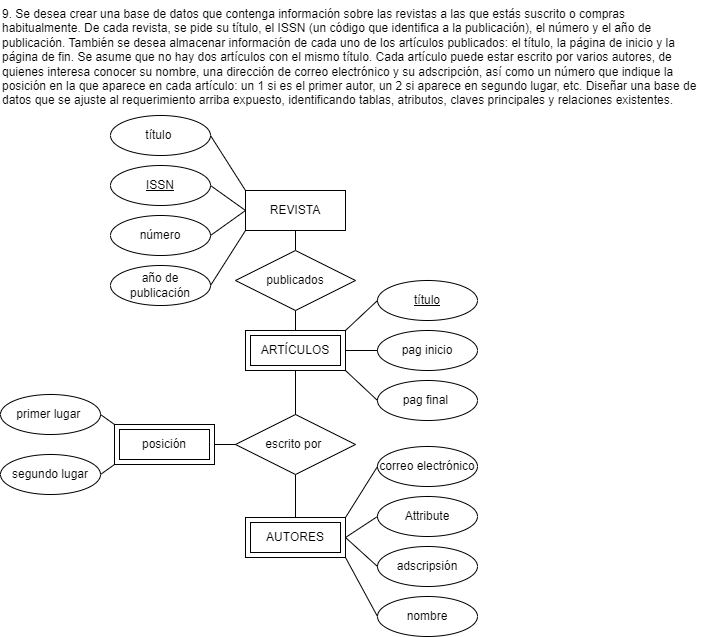

The diagram above was exported from draw.io. Its source (the exported page's mxGraphModel, read from the mxfile embedded in the PNG):
<mxGraphModel dx="662" dy="485" grid="1" gridSize="10" guides="1" tooltips="1" connect="1" arrows="1" fold="1" page="1" pageScale="1" pageWidth="850" pageHeight="1100" math="0" shadow="0">
  <root>
    <mxCell id="0" />
    <mxCell id="1" parent="0" />
    <mxCell id="2" value="9. Se desea crear una base de datos que contenga información sobre las revistas a las que estás suscrito o compras habitualmente. De cada revista, se pide su título, el ISSN (un código que identifica a la publicación), el número y el año de publicación. También se desea almacenar información de cada uno de los artículos publicados: el título, la página de inicio y la página de fin. Se asume que no hay dos artículos con el mismo título. Cada artículo puede estar escrito por varios autores, de quienes interesa conocer su nombre, una dirección de correo electrónico y su adscripción, así como un número que indique la posición en la que aparece en cada artículo: un 1 si es el primer autor, un 2 si aparece en segundo lugar, etc. Diseñar una base de datos que se ajuste al requerimiento arriba expuesto, identificando tablas, atributos, claves principales y relaciones existentes." style="text;whiteSpace=wrap;" parent="1" vertex="1">
      <mxGeometry x="75" y="40" width="700" height="130" as="geometry" />
    </mxCell>
    <mxCell id="3" style="edgeStyle=none;html=1;exitX=0;exitY=1;exitDx=0;exitDy=0;entryX=1;entryY=0.5;entryDx=0;entryDy=0;endArrow=none;endFill=0;" parent="1" source="8" target="12" edge="1">
      <mxGeometry relative="1" as="geometry" />
    </mxCell>
    <mxCell id="4" style="edgeStyle=none;html=1;exitX=0;exitY=0.5;exitDx=0;exitDy=0;entryX=1;entryY=0.5;entryDx=0;entryDy=0;endArrow=none;endFill=0;" parent="1" source="8" target="10" edge="1">
      <mxGeometry relative="1" as="geometry" />
    </mxCell>
    <mxCell id="5" style="edgeStyle=none;html=1;exitX=0;exitY=0.5;exitDx=0;exitDy=0;entryX=1;entryY=0.5;entryDx=0;entryDy=0;endArrow=none;endFill=0;" parent="1" source="8" target="11" edge="1">
      <mxGeometry relative="1" as="geometry" />
    </mxCell>
    <mxCell id="6" style="edgeStyle=none;html=1;exitX=0.5;exitY=1;exitDx=0;exitDy=0;entryX=0.5;entryY=0;entryDx=0;entryDy=0;endArrow=none;endFill=0;" parent="1" source="8" target="14" edge="1">
      <mxGeometry relative="1" as="geometry" />
    </mxCell>
    <mxCell id="7" style="edgeStyle=none;html=1;exitX=0;exitY=0;exitDx=0;exitDy=0;entryX=1;entryY=0.5;entryDx=0;entryDy=0;endArrow=none;endFill=0;" parent="1" source="8" target="9" edge="1">
      <mxGeometry relative="1" as="geometry" />
    </mxCell>
    <mxCell id="8" value="REVISTA" style="whiteSpace=wrap;html=1;align=center;" parent="1" vertex="1">
      <mxGeometry x="320" y="230" width="100" height="40" as="geometry" />
    </mxCell>
    <mxCell id="9" value="título&amp;nbsp;" style="ellipse;whiteSpace=wrap;html=1;align=center;" parent="1" vertex="1">
      <mxGeometry x="185" y="155" width="100" height="40" as="geometry" />
    </mxCell>
    <mxCell id="10" value="ISSN" style="ellipse;whiteSpace=wrap;html=1;align=center;fontStyle=4;" parent="1" vertex="1">
      <mxGeometry x="185" y="205" width="100" height="40" as="geometry" />
    </mxCell>
    <mxCell id="11" value="número" style="ellipse;whiteSpace=wrap;html=1;align=center;" parent="1" vertex="1">
      <mxGeometry x="185" y="255" width="100" height="40" as="geometry" />
    </mxCell>
    <mxCell id="12" value="año de publicación" style="ellipse;whiteSpace=wrap;html=1;align=center;" parent="1" vertex="1">
      <mxGeometry x="185" y="305" width="100" height="40" as="geometry" />
    </mxCell>
    <mxCell id="13" style="edgeStyle=none;html=1;exitX=0.5;exitY=1;exitDx=0;exitDy=0;entryX=0.5;entryY=0;entryDx=0;entryDy=0;endArrow=none;endFill=0;" parent="1" source="14" target="27" edge="1">
      <mxGeometry relative="1" as="geometry" />
    </mxCell>
    <mxCell id="14" value="publicados" style="shape=rhombus;perimeter=rhombusPerimeter;whiteSpace=wrap;html=1;align=center;" parent="1" vertex="1">
      <mxGeometry x="310" y="290" width="120" height="60" as="geometry" />
    </mxCell>
    <mxCell id="15" value="pag inicio" style="ellipse;whiteSpace=wrap;html=1;align=center;" parent="1" vertex="1">
      <mxGeometry x="452" y="370" width="100" height="40" as="geometry" />
    </mxCell>
    <mxCell id="16" value="pag final&amp;nbsp;" style="ellipse;whiteSpace=wrap;html=1;align=center;" parent="1" vertex="1">
      <mxGeometry x="452" y="420" width="100" height="40" as="geometry" />
    </mxCell>
    <mxCell id="17" value="título" style="ellipse;whiteSpace=wrap;html=1;align=center;fontStyle=4;" parent="1" vertex="1">
      <mxGeometry x="452" y="320" width="100" height="40" as="geometry" />
    </mxCell>
    <mxCell id="18" style="edgeStyle=none;html=1;exitX=0.5;exitY=1;exitDx=0;exitDy=0;entryX=0.5;entryY=0;entryDx=0;entryDy=0;endArrow=none;endFill=0;" parent="1" source="19" target="32" edge="1">
      <mxGeometry relative="1" as="geometry" />
    </mxCell>
    <mxCell id="19" value="escrito por&amp;nbsp;" style="shape=rhombus;perimeter=rhombusPerimeter;whiteSpace=wrap;html=1;align=center;" parent="1" vertex="1">
      <mxGeometry x="310" y="454" width="120" height="60" as="geometry" />
    </mxCell>
    <mxCell id="20" value="Attribute" style="ellipse;whiteSpace=wrap;html=1;align=center;" parent="1" vertex="1">
      <mxGeometry x="452" y="536" width="100" height="40" as="geometry" />
    </mxCell>
    <mxCell id="21" value="correo electrónico" style="ellipse;whiteSpace=wrap;html=1;align=center;" parent="1" vertex="1">
      <mxGeometry x="452" y="486" width="100" height="40" as="geometry" />
    </mxCell>
    <mxCell id="22" value="adscripsión" style="ellipse;whiteSpace=wrap;html=1;align=center;" parent="1" vertex="1">
      <mxGeometry x="452" y="586" width="100" height="40" as="geometry" />
    </mxCell>
    <mxCell id="23" style="edgeStyle=none;html=1;exitX=1;exitY=0;exitDx=0;exitDy=0;entryX=0;entryY=0.5;entryDx=0;entryDy=0;endArrow=none;endFill=0;" parent="1" source="27" target="17" edge="1">
      <mxGeometry relative="1" as="geometry" />
    </mxCell>
    <mxCell id="24" style="edgeStyle=none;html=1;exitX=1;exitY=0.5;exitDx=0;exitDy=0;entryX=0;entryY=0.5;entryDx=0;entryDy=0;endArrow=none;endFill=0;" parent="1" source="27" target="15" edge="1">
      <mxGeometry relative="1" as="geometry" />
    </mxCell>
    <mxCell id="25" style="edgeStyle=none;html=1;exitX=1;exitY=1;exitDx=0;exitDy=0;entryX=0;entryY=0.5;entryDx=0;entryDy=0;endArrow=none;endFill=0;" parent="1" source="27" target="16" edge="1">
      <mxGeometry relative="1" as="geometry" />
    </mxCell>
    <mxCell id="26" style="edgeStyle=none;html=1;exitX=0.5;exitY=1;exitDx=0;exitDy=0;entryX=0.5;entryY=0;entryDx=0;entryDy=0;endArrow=none;endFill=0;" parent="1" source="27" target="19" edge="1">
      <mxGeometry relative="1" as="geometry" />
    </mxCell>
    <mxCell id="27" value="ARTÍCULOS" style="shape=ext;margin=3;double=1;whiteSpace=wrap;html=1;align=center;" parent="1" vertex="1">
      <mxGeometry x="320" y="370" width="100" height="40" as="geometry" />
    </mxCell>
    <mxCell id="28" style="edgeStyle=none;html=1;exitX=1;exitY=0;exitDx=0;exitDy=0;entryX=0;entryY=0.5;entryDx=0;entryDy=0;endArrow=none;endFill=0;" parent="1" source="32" target="21" edge="1">
      <mxGeometry relative="1" as="geometry" />
    </mxCell>
    <mxCell id="29" style="edgeStyle=none;html=1;exitX=1;exitY=1;exitDx=0;exitDy=0;entryX=0;entryY=0.5;entryDx=0;entryDy=0;endArrow=none;endFill=0;" parent="1" source="32" target="33" edge="1">
      <mxGeometry relative="1" as="geometry" />
    </mxCell>
    <mxCell id="30" style="edgeStyle=none;html=1;exitX=1;exitY=0.5;exitDx=0;exitDy=0;entryX=0;entryY=0.5;entryDx=0;entryDy=0;endArrow=none;endFill=0;" parent="1" source="32" target="20" edge="1">
      <mxGeometry relative="1" as="geometry" />
    </mxCell>
    <mxCell id="31" style="edgeStyle=none;html=1;exitX=1;exitY=0.5;exitDx=0;exitDy=0;entryX=0;entryY=0.5;entryDx=0;entryDy=0;endArrow=none;endFill=0;" parent="1" source="32" target="22" edge="1">
      <mxGeometry relative="1" as="geometry" />
    </mxCell>
    <mxCell id="32" value="AUTORES" style="shape=ext;margin=3;double=1;whiteSpace=wrap;html=1;align=center;" parent="1" vertex="1">
      <mxGeometry x="320" y="557" width="100" height="40" as="geometry" />
    </mxCell>
    <mxCell id="33" value="nombre" style="ellipse;whiteSpace=wrap;html=1;align=center;" parent="1" vertex="1">
      <mxGeometry x="452" y="636" width="100" height="40" as="geometry" />
    </mxCell>
    <mxCell id="34" style="edgeStyle=none;html=1;exitX=1;exitY=0.5;exitDx=0;exitDy=0;entryX=0;entryY=0.5;entryDx=0;entryDy=0;endArrow=none;endFill=0;" parent="1" source="37" target="19" edge="1">
      <mxGeometry relative="1" as="geometry" />
    </mxCell>
    <mxCell id="35" style="edgeStyle=none;html=1;exitX=0;exitY=0;exitDx=0;exitDy=0;entryX=1;entryY=0.5;entryDx=0;entryDy=0;endArrow=none;endFill=0;" parent="1" source="37" target="38" edge="1">
      <mxGeometry relative="1" as="geometry" />
    </mxCell>
    <mxCell id="36" style="edgeStyle=none;html=1;exitX=0;exitY=1;exitDx=0;exitDy=0;entryX=1;entryY=0.5;entryDx=0;entryDy=0;endArrow=none;endFill=0;" parent="1" source="37" target="39" edge="1">
      <mxGeometry relative="1" as="geometry" />
    </mxCell>
    <mxCell id="37" value="posición" style="shape=ext;margin=3;double=1;whiteSpace=wrap;html=1;align=center;" parent="1" vertex="1">
      <mxGeometry x="189" y="464" width="100" height="40" as="geometry" />
    </mxCell>
    <mxCell id="38" value="primer lugar&amp;nbsp;" style="ellipse;whiteSpace=wrap;html=1;align=center;" parent="1" vertex="1">
      <mxGeometry x="75" y="434" width="100" height="40" as="geometry" />
    </mxCell>
    <mxCell id="39" value="segundo lugar" style="ellipse;whiteSpace=wrap;html=1;align=center;" parent="1" vertex="1">
      <mxGeometry x="75" y="494" width="100" height="40" as="geometry" />
    </mxCell>
  </root>
</mxGraphModel>